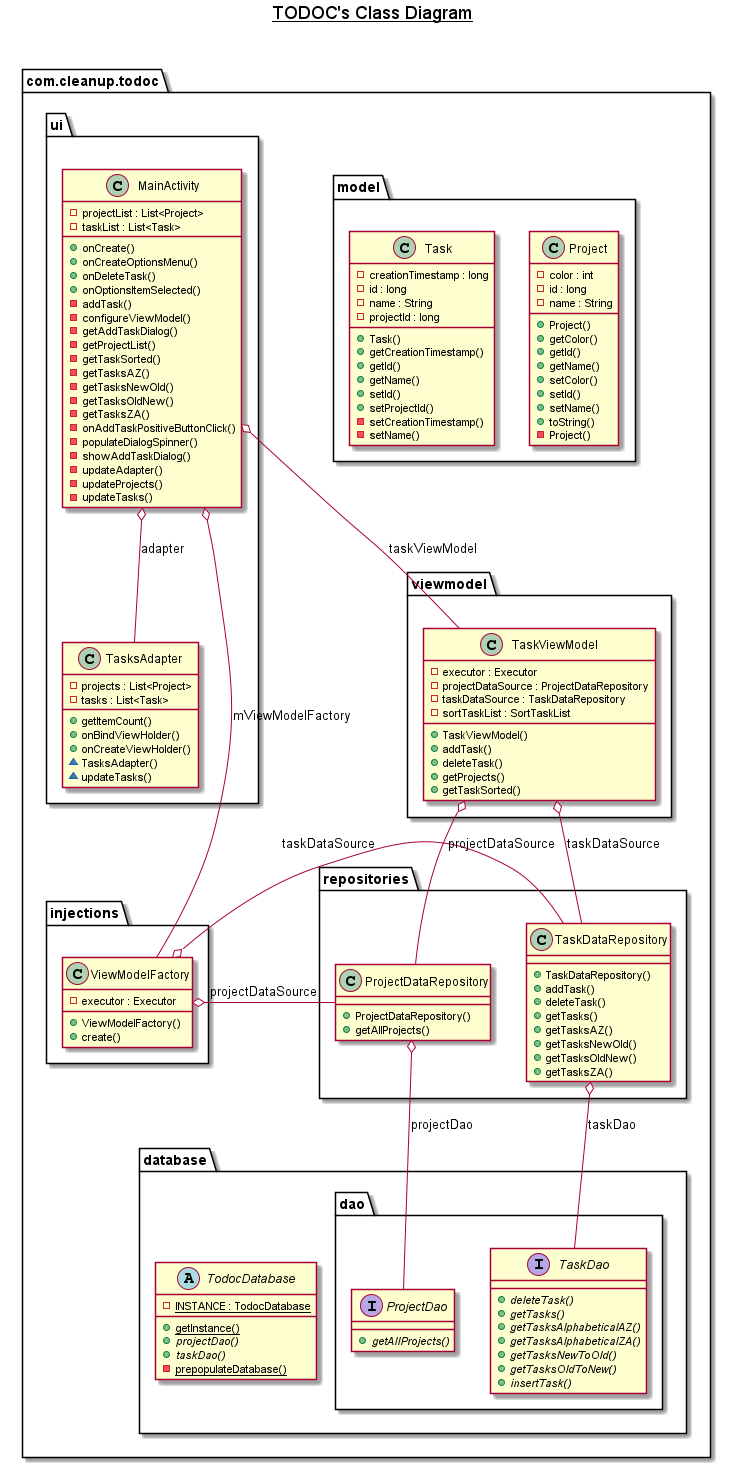

The diagram above was rendered by PlantUML. Its source (embedded in the PNG):
@startuml

title __TODOC's Class Diagram__\n

 namespace com.cleanup.todoc {

    namespace viewmodel {
      class com.cleanup.todoc.viewmodel.TaskViewModel {
          - executor : Executor
          - projectDataSource : ProjectDataRepository
          - taskDataSource : TaskDataRepository
          - sortTaskList : SortTaskList
          + TaskViewModel()
          + addTask()
          + deleteTask()
          + getProjects()
          + getTaskSorted()
      }
    }


    namespace model {
      class com.cleanup.todoc.model.Project {
          - color : int
          - id : long
          - name : String
          + Project()
          + getColor()
          + getId()
          + getName()
          + setColor()
          + setId()
          + setName()
          + toString()
          - Project()
      }

      class com.cleanup.todoc.model.Task {
          - creationTimestamp : long
          - id : long
          - name : String
          - projectId : long
          + Task()
          + getCreationTimestamp()
          + getId()
          + getName()
          + setId()
          + setProjectId()
          - setCreationTimestamp()
          - setName()
      }
    }

    namespace ui {
      class com.cleanup.todoc.ui.MainActivity {
          - projectList : List<Project>
          - taskList : List<Task>
          + onCreate()
          + onCreateOptionsMenu()
          + onDeleteTask()
          + onOptionsItemSelected()
          - addTask()
          - configureViewModel()
          - getAddTaskDialog()
          - getProjectList()
          - getTaskSorted()
          - getTasksAZ()
          - getTasksNewOld()
          - getTasksOldNew()
          - getTasksZA()
          - onAddTaskPositiveButtonClick()
          - populateDialogSpinner()
          - showAddTaskDialog()
          - updateAdapter()
          - updateProjects()
          - updateTasks()
      }

      class com.cleanup.todoc.ui.TasksAdapter {
            - projects : List<Project>
            - tasks : List<Task>
            + getItemCount()
            + onBindViewHolder()
            + onCreateViewHolder()
            ~ TasksAdapter()
            ~ updateTasks()
      }
    }

    namespace repositories {
          class com.cleanup.todoc.repositories.TaskDataRepository {
              + TaskDataRepository()
              + addTask()
              + deleteTask()
              + getTasks()
              + getTasksAZ()
              + getTasksNewOld()
              + getTasksOldNew()
              + getTasksZA()
          }
          class com.cleanup.todoc.repositories.ProjectDataRepository {
              + ProjectDataRepository()
              + getAllProjects()
          }
    }

    namespace database {
          abstract class com.cleanup.todoc.database.TodocDatabase {
                        {static} - INSTANCE : TodocDatabase
                        {static} + getInstance()
                        {abstract} + projectDao()
                        {abstract} + taskDao()
                        {static} - prepopulateDatabase()
          }
       namespace dao {
          interface com.cleanup.todoc.database.dao.ProjectDao {
               {abstract} + getAllProjects()
          }

          interface com.cleanup.todoc.database.dao.TaskDao {
              {abstract} + deleteTask()
              {abstract} + getTasks()
              {abstract} + getTasksAlphabeticalAZ()
              {abstract} + getTasksAlphabeticalZA()
              {abstract} + getTasksNewToOld()
              {abstract} + getTasksOldToNew()
              {abstract} + insertTask()
          }
       }
    }

    namespace injections {

      class com.cleanup.todoc.injections.ViewModelFactory {
          - executor : Executor
          + ViewModelFactory()
          + create()
      }

    }


  com.cleanup.todoc.injections.ViewModelFactory o- com.cleanup.todoc.repositories.ProjectDataRepository : projectDataSource
  com.cleanup.todoc.injections.ViewModelFactory o- com.cleanup.todoc.repositories.TaskDataRepository : taskDataSource
  com.cleanup.todoc.viewmodel.TaskViewModel o-- com.cleanup.todoc.repositories.ProjectDataRepository : projectDataSource
  com.cleanup.todoc.viewmodel.TaskViewModel o-- com.cleanup.todoc.repositories.TaskDataRepository : taskDataSource
  com.cleanup.todoc.ui.MainActivity o-- com.cleanup.todoc.ui.TasksAdapter : adapter
  com.cleanup.todoc.ui.MainActivity o-- com.cleanup.todoc.viewmodel.TaskViewModel : taskViewModel
  com.cleanup.todoc.ui.MainActivity o-- com.cleanup.todoc.injections.ViewModelFactory : mViewModelFactory






  com.cleanup.todoc.repositories.ProjectDataRepository o-- com.cleanup.todoc.database.dao.ProjectDao : projectDao
  com.cleanup.todoc.repositories.TaskDataRepository o-- com.cleanup.todoc.database.dao.TaskDao : taskDao




@enduml